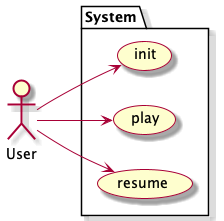

The diagram above was rendered by PlantUML. Its source (embedded in the PNG):
@startuml usecase_diagram

'configurations
skin rose
left to right direction

'elements

actor User
package System {
    usecase init
    usecase play
    usecase resume
}

'relations

User --> init
User --> play
User --> resume

@enduml